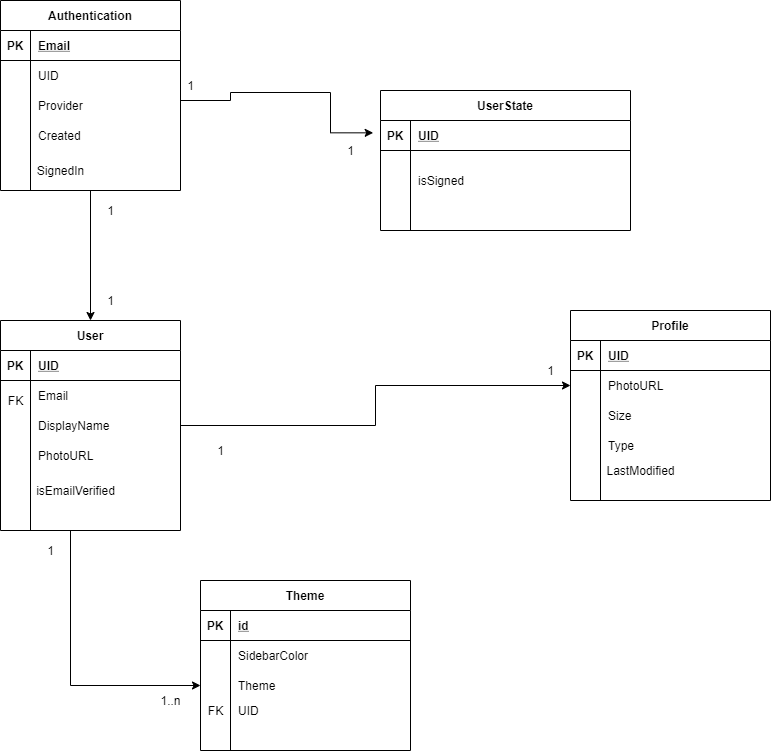

The diagram above was exported from draw.io. Its source (the exported page's mxGraphModel, read from the mxfile embedded in the PNG):
<mxGraphModel dx="2053" dy="927" grid="1" gridSize="10" guides="1" tooltips="1" connect="1" arrows="1" fold="1" page="1" pageScale="1" pageWidth="1100" pageHeight="850" background="#ffffff" math="0" shadow="0">
  <root>
    <mxCell id="0" />
    <mxCell id="1" parent="0" />
    <mxCell id="IGX0e0whQfXe8jLlHyyl-68" style="edgeStyle=orthogonalEdgeStyle;rounded=0;orthogonalLoop=1;jettySize=auto;html=1;entryX=0.09;entryY=0.117;entryDx=0;entryDy=0;entryPerimeter=0;" edge="1" parent="1" source="IGX0e0whQfXe8jLlHyyl-1">
      <mxGeometry relative="1" as="geometry">
        <mxPoint x="412.6999999999998" y="172.33999999999992" as="targetPoint" />
        <Array as="points">
          <mxPoint x="270" y="140" />
          <mxPoint x="270" y="132" />
          <mxPoint x="370" y="132" />
          <mxPoint x="370" y="172" />
        </Array>
      </mxGeometry>
    </mxCell>
    <mxCell id="IGX0e0whQfXe8jLlHyyl-72" style="edgeStyle=orthogonalEdgeStyle;rounded=0;orthogonalLoop=1;jettySize=auto;html=1;entryX=0.5;entryY=0;entryDx=0;entryDy=0;" edge="1" parent="1" source="IGX0e0whQfXe8jLlHyyl-1" target="IGX0e0whQfXe8jLlHyyl-14">
      <mxGeometry relative="1" as="geometry" />
    </mxCell>
    <mxCell id="IGX0e0whQfXe8jLlHyyl-1" value="Authentication" style="shape=table;startSize=30;container=1;collapsible=1;childLayout=tableLayout;fixedRows=1;rowLines=0;fontStyle=1;align=center;resizeLast=1;" vertex="1" parent="1">
      <mxGeometry x="40" y="40" width="180" height="190" as="geometry" />
    </mxCell>
    <mxCell id="IGX0e0whQfXe8jLlHyyl-2" value="" style="shape=partialRectangle;collapsible=0;dropTarget=0;pointerEvents=0;fillColor=none;top=0;left=0;bottom=1;right=0;points=[[0,0.5],[1,0.5]];portConstraint=eastwest;" vertex="1" parent="IGX0e0whQfXe8jLlHyyl-1">
      <mxGeometry y="30" width="180" height="30" as="geometry" />
    </mxCell>
    <mxCell id="IGX0e0whQfXe8jLlHyyl-3" value="PK" style="shape=partialRectangle;connectable=0;fillColor=none;top=0;left=0;bottom=0;right=0;fontStyle=1;overflow=hidden;" vertex="1" parent="IGX0e0whQfXe8jLlHyyl-2">
      <mxGeometry width="30" height="30" as="geometry" />
    </mxCell>
    <mxCell id="IGX0e0whQfXe8jLlHyyl-4" value="Email" style="shape=partialRectangle;connectable=0;fillColor=none;top=0;left=0;bottom=0;right=0;align=left;spacingLeft=6;fontStyle=5;overflow=hidden;" vertex="1" parent="IGX0e0whQfXe8jLlHyyl-2">
      <mxGeometry x="30" width="150" height="30" as="geometry" />
    </mxCell>
    <mxCell id="IGX0e0whQfXe8jLlHyyl-5" value="" style="shape=partialRectangle;collapsible=0;dropTarget=0;pointerEvents=0;fillColor=none;top=0;left=0;bottom=0;right=0;points=[[0,0.5],[1,0.5]];portConstraint=eastwest;" vertex="1" parent="IGX0e0whQfXe8jLlHyyl-1">
      <mxGeometry y="60" width="180" height="30" as="geometry" />
    </mxCell>
    <mxCell id="IGX0e0whQfXe8jLlHyyl-6" value="" style="shape=partialRectangle;connectable=0;fillColor=none;top=0;left=0;bottom=0;right=0;editable=1;overflow=hidden;" vertex="1" parent="IGX0e0whQfXe8jLlHyyl-5">
      <mxGeometry width="30" height="30" as="geometry" />
    </mxCell>
    <mxCell id="IGX0e0whQfXe8jLlHyyl-7" value="UID" style="shape=partialRectangle;connectable=0;fillColor=none;top=0;left=0;bottom=0;right=0;align=left;spacingLeft=6;overflow=hidden;" vertex="1" parent="IGX0e0whQfXe8jLlHyyl-5">
      <mxGeometry x="30" width="150" height="30" as="geometry" />
    </mxCell>
    <mxCell id="IGX0e0whQfXe8jLlHyyl-8" value="" style="shape=partialRectangle;collapsible=0;dropTarget=0;pointerEvents=0;fillColor=none;top=0;left=0;bottom=0;right=0;points=[[0,0.5],[1,0.5]];portConstraint=eastwest;" vertex="1" parent="IGX0e0whQfXe8jLlHyyl-1">
      <mxGeometry y="90" width="180" height="30" as="geometry" />
    </mxCell>
    <mxCell id="IGX0e0whQfXe8jLlHyyl-9" value="" style="shape=partialRectangle;connectable=0;fillColor=none;top=0;left=0;bottom=0;right=0;editable=1;overflow=hidden;" vertex="1" parent="IGX0e0whQfXe8jLlHyyl-8">
      <mxGeometry width="30" height="30" as="geometry" />
    </mxCell>
    <mxCell id="IGX0e0whQfXe8jLlHyyl-10" value="Provider" style="shape=partialRectangle;connectable=0;fillColor=none;top=0;left=0;bottom=0;right=0;align=left;spacingLeft=6;overflow=hidden;" vertex="1" parent="IGX0e0whQfXe8jLlHyyl-8">
      <mxGeometry x="30" width="150" height="30" as="geometry" />
    </mxCell>
    <mxCell id="IGX0e0whQfXe8jLlHyyl-11" value="" style="shape=partialRectangle;collapsible=0;dropTarget=0;pointerEvents=0;fillColor=none;top=0;left=0;bottom=0;right=0;points=[[0,0.5],[1,0.5]];portConstraint=eastwest;" vertex="1" parent="IGX0e0whQfXe8jLlHyyl-1">
      <mxGeometry y="120" width="180" height="30" as="geometry" />
    </mxCell>
    <mxCell id="IGX0e0whQfXe8jLlHyyl-12" value="" style="shape=partialRectangle;connectable=0;fillColor=none;top=0;left=0;bottom=0;right=0;editable=1;overflow=hidden;" vertex="1" parent="IGX0e0whQfXe8jLlHyyl-11">
      <mxGeometry width="30" height="30" as="geometry" />
    </mxCell>
    <mxCell id="IGX0e0whQfXe8jLlHyyl-13" value="Created" style="shape=partialRectangle;connectable=0;fillColor=none;top=0;left=0;bottom=0;right=0;align=left;spacingLeft=6;overflow=hidden;" vertex="1" parent="IGX0e0whQfXe8jLlHyyl-11">
      <mxGeometry x="30" width="150" height="30" as="geometry" />
    </mxCell>
    <mxCell id="IGX0e0whQfXe8jLlHyyl-14" value="User" style="shape=table;startSize=30;container=1;collapsible=1;childLayout=tableLayout;fixedRows=1;rowLines=0;fontStyle=1;align=center;resizeLast=1;" vertex="1" parent="1">
      <mxGeometry x="40" y="360" width="180" height="210" as="geometry" />
    </mxCell>
    <mxCell id="IGX0e0whQfXe8jLlHyyl-15" value="" style="shape=partialRectangle;collapsible=0;dropTarget=0;pointerEvents=0;fillColor=none;top=0;left=0;bottom=1;right=0;points=[[0,0.5],[1,0.5]];portConstraint=eastwest;" vertex="1" parent="IGX0e0whQfXe8jLlHyyl-14">
      <mxGeometry y="30" width="180" height="30" as="geometry" />
    </mxCell>
    <mxCell id="IGX0e0whQfXe8jLlHyyl-16" value="PK" style="shape=partialRectangle;connectable=0;fillColor=none;top=0;left=0;bottom=0;right=0;fontStyle=1;overflow=hidden;" vertex="1" parent="IGX0e0whQfXe8jLlHyyl-15">
      <mxGeometry width="30" height="30" as="geometry" />
    </mxCell>
    <mxCell id="IGX0e0whQfXe8jLlHyyl-17" value="UID" style="shape=partialRectangle;connectable=0;fillColor=none;top=0;left=0;bottom=0;right=0;align=left;spacingLeft=6;fontStyle=5;overflow=hidden;" vertex="1" parent="IGX0e0whQfXe8jLlHyyl-15">
      <mxGeometry x="30" width="150" height="30" as="geometry" />
    </mxCell>
    <mxCell id="IGX0e0whQfXe8jLlHyyl-18" value="" style="shape=partialRectangle;collapsible=0;dropTarget=0;pointerEvents=0;fillColor=none;top=0;left=0;bottom=0;right=0;points=[[0,0.5],[1,0.5]];portConstraint=eastwest;" vertex="1" parent="IGX0e0whQfXe8jLlHyyl-14">
      <mxGeometry y="60" width="180" height="30" as="geometry" />
    </mxCell>
    <mxCell id="IGX0e0whQfXe8jLlHyyl-19" value="" style="shape=partialRectangle;connectable=0;fillColor=none;top=0;left=0;bottom=0;right=0;editable=1;overflow=hidden;" vertex="1" parent="IGX0e0whQfXe8jLlHyyl-18">
      <mxGeometry width="30" height="30" as="geometry" />
    </mxCell>
    <mxCell id="IGX0e0whQfXe8jLlHyyl-20" value="Email" style="shape=partialRectangle;connectable=0;fillColor=none;top=0;left=0;bottom=0;right=0;align=left;spacingLeft=6;overflow=hidden;" vertex="1" parent="IGX0e0whQfXe8jLlHyyl-18">
      <mxGeometry x="30" width="150" height="30" as="geometry" />
    </mxCell>
    <mxCell id="IGX0e0whQfXe8jLlHyyl-21" value="" style="shape=partialRectangle;collapsible=0;dropTarget=0;pointerEvents=0;fillColor=none;top=0;left=0;bottom=0;right=0;points=[[0,0.5],[1,0.5]];portConstraint=eastwest;" vertex="1" parent="IGX0e0whQfXe8jLlHyyl-14">
      <mxGeometry y="90" width="180" height="30" as="geometry" />
    </mxCell>
    <mxCell id="IGX0e0whQfXe8jLlHyyl-22" value="" style="shape=partialRectangle;connectable=0;fillColor=none;top=0;left=0;bottom=0;right=0;editable=1;overflow=hidden;" vertex="1" parent="IGX0e0whQfXe8jLlHyyl-21">
      <mxGeometry width="30" height="30" as="geometry" />
    </mxCell>
    <mxCell id="IGX0e0whQfXe8jLlHyyl-23" value="DisplayName" style="shape=partialRectangle;connectable=0;fillColor=none;top=0;left=0;bottom=0;right=0;align=left;spacingLeft=6;overflow=hidden;" vertex="1" parent="IGX0e0whQfXe8jLlHyyl-21">
      <mxGeometry x="30" width="150" height="30" as="geometry" />
    </mxCell>
    <mxCell id="IGX0e0whQfXe8jLlHyyl-24" value="" style="shape=partialRectangle;collapsible=0;dropTarget=0;pointerEvents=0;fillColor=none;top=0;left=0;bottom=0;right=0;points=[[0,0.5],[1,0.5]];portConstraint=eastwest;" vertex="1" parent="IGX0e0whQfXe8jLlHyyl-14">
      <mxGeometry y="120" width="180" height="30" as="geometry" />
    </mxCell>
    <mxCell id="IGX0e0whQfXe8jLlHyyl-25" value="" style="shape=partialRectangle;connectable=0;fillColor=none;top=0;left=0;bottom=0;right=0;editable=1;overflow=hidden;" vertex="1" parent="IGX0e0whQfXe8jLlHyyl-24">
      <mxGeometry width="30" height="30" as="geometry" />
    </mxCell>
    <mxCell id="IGX0e0whQfXe8jLlHyyl-26" value="PhotoURL" style="shape=partialRectangle;connectable=0;fillColor=none;top=0;left=0;bottom=0;right=0;align=left;spacingLeft=6;overflow=hidden;" vertex="1" parent="IGX0e0whQfXe8jLlHyyl-24">
      <mxGeometry x="30" width="150" height="30" as="geometry" />
    </mxCell>
    <mxCell id="IGX0e0whQfXe8jLlHyyl-27" value="UserState" style="shape=table;startSize=30;container=1;collapsible=1;childLayout=tableLayout;fixedRows=1;rowLines=0;fontStyle=1;align=center;resizeLast=1;" vertex="1" parent="1">
      <mxGeometry x="420" y="130" width="250" height="140" as="geometry" />
    </mxCell>
    <mxCell id="IGX0e0whQfXe8jLlHyyl-28" value="" style="shape=partialRectangle;collapsible=0;dropTarget=0;pointerEvents=0;fillColor=none;top=0;left=0;bottom=1;right=0;points=[[0,0.5],[1,0.5]];portConstraint=eastwest;" vertex="1" parent="IGX0e0whQfXe8jLlHyyl-27">
      <mxGeometry y="30" width="250" height="30" as="geometry" />
    </mxCell>
    <mxCell id="IGX0e0whQfXe8jLlHyyl-29" value="PK" style="shape=partialRectangle;connectable=0;fillColor=none;top=0;left=0;bottom=0;right=0;fontStyle=1;overflow=hidden;" vertex="1" parent="IGX0e0whQfXe8jLlHyyl-28">
      <mxGeometry width="30" height="30" as="geometry" />
    </mxCell>
    <mxCell id="IGX0e0whQfXe8jLlHyyl-30" value="UID" style="shape=partialRectangle;connectable=0;fillColor=none;top=0;left=0;bottom=0;right=0;align=left;spacingLeft=6;fontStyle=5;overflow=hidden;" vertex="1" parent="IGX0e0whQfXe8jLlHyyl-28">
      <mxGeometry x="30" width="220" height="30" as="geometry" />
    </mxCell>
    <mxCell id="IGX0e0whQfXe8jLlHyyl-31" value="" style="shape=partialRectangle;collapsible=0;dropTarget=0;pointerEvents=0;fillColor=none;top=0;left=0;bottom=0;right=0;points=[[0,0.5],[1,0.5]];portConstraint=eastwest;" vertex="1" parent="IGX0e0whQfXe8jLlHyyl-27">
      <mxGeometry y="60" width="250" height="60" as="geometry" />
    </mxCell>
    <mxCell id="IGX0e0whQfXe8jLlHyyl-32" value="" style="shape=partialRectangle;connectable=0;fillColor=none;top=0;left=0;bottom=0;right=0;editable=1;overflow=hidden;" vertex="1" parent="IGX0e0whQfXe8jLlHyyl-31">
      <mxGeometry width="30" height="60" as="geometry" />
    </mxCell>
    <mxCell id="IGX0e0whQfXe8jLlHyyl-33" value="isSigned" style="shape=partialRectangle;connectable=0;fillColor=none;top=0;left=0;bottom=0;right=0;align=left;spacingLeft=6;overflow=hidden;" vertex="1" parent="IGX0e0whQfXe8jLlHyyl-31">
      <mxGeometry x="30" width="220" height="60" as="geometry" />
    </mxCell>
    <mxCell id="IGX0e0whQfXe8jLlHyyl-34" value="" style="shape=partialRectangle;collapsible=0;dropTarget=0;pointerEvents=0;fillColor=none;top=0;left=0;bottom=0;right=0;points=[[0,0.5],[1,0.5]];portConstraint=eastwest;" vertex="1" parent="IGX0e0whQfXe8jLlHyyl-27">
      <mxGeometry y="120" width="250" height="20" as="geometry" />
    </mxCell>
    <mxCell id="IGX0e0whQfXe8jLlHyyl-35" value="" style="shape=partialRectangle;connectable=0;fillColor=none;top=0;left=0;bottom=0;right=0;editable=1;overflow=hidden;" vertex="1" parent="IGX0e0whQfXe8jLlHyyl-34">
      <mxGeometry width="30" height="20" as="geometry" />
    </mxCell>
    <mxCell id="IGX0e0whQfXe8jLlHyyl-36" value="" style="shape=partialRectangle;connectable=0;fillColor=none;top=0;left=0;bottom=0;right=0;align=left;spacingLeft=6;overflow=hidden;" vertex="1" parent="IGX0e0whQfXe8jLlHyyl-34">
      <mxGeometry x="30" width="220" height="20" as="geometry" />
    </mxCell>
    <mxCell id="IGX0e0whQfXe8jLlHyyl-40" value="Profile" style="shape=table;startSize=30;container=1;collapsible=1;childLayout=tableLayout;fixedRows=1;rowLines=0;fontStyle=1;align=center;resizeLast=1;" vertex="1" parent="1">
      <mxGeometry x="610" y="350" width="200" height="190" as="geometry" />
    </mxCell>
    <mxCell id="IGX0e0whQfXe8jLlHyyl-41" value="" style="shape=partialRectangle;collapsible=0;dropTarget=0;pointerEvents=0;fillColor=none;top=0;left=0;bottom=1;right=0;points=[[0,0.5],[1,0.5]];portConstraint=eastwest;" vertex="1" parent="IGX0e0whQfXe8jLlHyyl-40">
      <mxGeometry y="30" width="200" height="30" as="geometry" />
    </mxCell>
    <mxCell id="IGX0e0whQfXe8jLlHyyl-42" value="PK" style="shape=partialRectangle;connectable=0;fillColor=none;top=0;left=0;bottom=0;right=0;fontStyle=1;overflow=hidden;" vertex="1" parent="IGX0e0whQfXe8jLlHyyl-41">
      <mxGeometry width="30" height="30" as="geometry" />
    </mxCell>
    <mxCell id="IGX0e0whQfXe8jLlHyyl-43" value="UID" style="shape=partialRectangle;connectable=0;fillColor=none;top=0;left=0;bottom=0;right=0;align=left;spacingLeft=6;fontStyle=5;overflow=hidden;" vertex="1" parent="IGX0e0whQfXe8jLlHyyl-41">
      <mxGeometry x="30" width="170" height="30" as="geometry" />
    </mxCell>
    <mxCell id="IGX0e0whQfXe8jLlHyyl-44" value="" style="shape=partialRectangle;collapsible=0;dropTarget=0;pointerEvents=0;fillColor=none;top=0;left=0;bottom=0;right=0;points=[[0,0.5],[1,0.5]];portConstraint=eastwest;" vertex="1" parent="IGX0e0whQfXe8jLlHyyl-40">
      <mxGeometry y="60" width="200" height="30" as="geometry" />
    </mxCell>
    <mxCell id="IGX0e0whQfXe8jLlHyyl-45" value="" style="shape=partialRectangle;connectable=0;fillColor=none;top=0;left=0;bottom=0;right=0;editable=1;overflow=hidden;" vertex="1" parent="IGX0e0whQfXe8jLlHyyl-44">
      <mxGeometry width="30" height="30" as="geometry" />
    </mxCell>
    <mxCell id="IGX0e0whQfXe8jLlHyyl-46" value="PhotoURL" style="shape=partialRectangle;connectable=0;fillColor=none;top=0;left=0;bottom=0;right=0;align=left;spacingLeft=6;overflow=hidden;" vertex="1" parent="IGX0e0whQfXe8jLlHyyl-44">
      <mxGeometry x="30" width="170" height="30" as="geometry" />
    </mxCell>
    <mxCell id="IGX0e0whQfXe8jLlHyyl-47" value="" style="shape=partialRectangle;collapsible=0;dropTarget=0;pointerEvents=0;fillColor=none;top=0;left=0;bottom=0;right=0;points=[[0,0.5],[1,0.5]];portConstraint=eastwest;" vertex="1" parent="IGX0e0whQfXe8jLlHyyl-40">
      <mxGeometry y="90" width="200" height="30" as="geometry" />
    </mxCell>
    <mxCell id="IGX0e0whQfXe8jLlHyyl-48" value="" style="shape=partialRectangle;connectable=0;fillColor=none;top=0;left=0;bottom=0;right=0;editable=1;overflow=hidden;" vertex="1" parent="IGX0e0whQfXe8jLlHyyl-47">
      <mxGeometry width="30" height="30" as="geometry" />
    </mxCell>
    <mxCell id="IGX0e0whQfXe8jLlHyyl-49" value="Size" style="shape=partialRectangle;connectable=0;fillColor=none;top=0;left=0;bottom=0;right=0;align=left;spacingLeft=6;overflow=hidden;" vertex="1" parent="IGX0e0whQfXe8jLlHyyl-47">
      <mxGeometry x="30" width="170" height="30" as="geometry" />
    </mxCell>
    <mxCell id="IGX0e0whQfXe8jLlHyyl-50" value="" style="shape=partialRectangle;collapsible=0;dropTarget=0;pointerEvents=0;fillColor=none;top=0;left=0;bottom=0;right=0;points=[[0,0.5],[1,0.5]];portConstraint=eastwest;" vertex="1" parent="IGX0e0whQfXe8jLlHyyl-40">
      <mxGeometry y="120" width="200" height="30" as="geometry" />
    </mxCell>
    <mxCell id="IGX0e0whQfXe8jLlHyyl-51" value="" style="shape=partialRectangle;connectable=0;fillColor=none;top=0;left=0;bottom=0;right=0;editable=1;overflow=hidden;" vertex="1" parent="IGX0e0whQfXe8jLlHyyl-50">
      <mxGeometry width="30" height="30" as="geometry" />
    </mxCell>
    <mxCell id="IGX0e0whQfXe8jLlHyyl-52" value="Type" style="shape=partialRectangle;connectable=0;fillColor=none;top=0;left=0;bottom=0;right=0;align=left;spacingLeft=6;overflow=hidden;" vertex="1" parent="IGX0e0whQfXe8jLlHyyl-50">
      <mxGeometry x="30" width="170" height="30" as="geometry" />
    </mxCell>
    <mxCell id="IGX0e0whQfXe8jLlHyyl-53" value="Theme" style="shape=table;startSize=30;container=1;collapsible=1;childLayout=tableLayout;fixedRows=1;rowLines=0;fontStyle=1;align=center;resizeLast=1;" vertex="1" parent="1">
      <mxGeometry x="240" y="620" width="210" height="170" as="geometry" />
    </mxCell>
    <mxCell id="IGX0e0whQfXe8jLlHyyl-54" value="" style="shape=partialRectangle;collapsible=0;dropTarget=0;pointerEvents=0;fillColor=none;top=0;left=0;bottom=1;right=0;points=[[0,0.5],[1,0.5]];portConstraint=eastwest;" vertex="1" parent="IGX0e0whQfXe8jLlHyyl-53">
      <mxGeometry y="30" width="210" height="30" as="geometry" />
    </mxCell>
    <mxCell id="IGX0e0whQfXe8jLlHyyl-55" value="PK" style="shape=partialRectangle;connectable=0;fillColor=none;top=0;left=0;bottom=0;right=0;fontStyle=1;overflow=hidden;" vertex="1" parent="IGX0e0whQfXe8jLlHyyl-54">
      <mxGeometry width="30" height="30" as="geometry" />
    </mxCell>
    <mxCell id="IGX0e0whQfXe8jLlHyyl-56" value="id" style="shape=partialRectangle;connectable=0;fillColor=none;top=0;left=0;bottom=0;right=0;align=left;spacingLeft=6;fontStyle=5;overflow=hidden;" vertex="1" parent="IGX0e0whQfXe8jLlHyyl-54">
      <mxGeometry x="30" width="180" height="30" as="geometry" />
    </mxCell>
    <mxCell id="IGX0e0whQfXe8jLlHyyl-57" value="" style="shape=partialRectangle;collapsible=0;dropTarget=0;pointerEvents=0;fillColor=none;top=0;left=0;bottom=0;right=0;points=[[0,0.5],[1,0.5]];portConstraint=eastwest;" vertex="1" parent="IGX0e0whQfXe8jLlHyyl-53">
      <mxGeometry y="60" width="210" height="30" as="geometry" />
    </mxCell>
    <mxCell id="IGX0e0whQfXe8jLlHyyl-58" value="" style="shape=partialRectangle;connectable=0;fillColor=none;top=0;left=0;bottom=0;right=0;editable=1;overflow=hidden;" vertex="1" parent="IGX0e0whQfXe8jLlHyyl-57">
      <mxGeometry width="30" height="30" as="geometry" />
    </mxCell>
    <mxCell id="IGX0e0whQfXe8jLlHyyl-59" value="SidebarColor" style="shape=partialRectangle;connectable=0;fillColor=none;top=0;left=0;bottom=0;right=0;align=left;spacingLeft=6;overflow=hidden;" vertex="1" parent="IGX0e0whQfXe8jLlHyyl-57">
      <mxGeometry x="30" width="180" height="30" as="geometry" />
    </mxCell>
    <mxCell id="IGX0e0whQfXe8jLlHyyl-60" value="" style="shape=partialRectangle;collapsible=0;dropTarget=0;pointerEvents=0;fillColor=none;top=0;left=0;bottom=0;right=0;points=[[0,0.5],[1,0.5]];portConstraint=eastwest;" vertex="1" parent="IGX0e0whQfXe8jLlHyyl-53">
      <mxGeometry y="90" width="210" height="30" as="geometry" />
    </mxCell>
    <mxCell id="IGX0e0whQfXe8jLlHyyl-61" value="" style="shape=partialRectangle;connectable=0;fillColor=none;top=0;left=0;bottom=0;right=0;editable=1;overflow=hidden;" vertex="1" parent="IGX0e0whQfXe8jLlHyyl-60">
      <mxGeometry width="30" height="30" as="geometry" />
    </mxCell>
    <mxCell id="IGX0e0whQfXe8jLlHyyl-62" value="Theme" style="shape=partialRectangle;connectable=0;fillColor=none;top=0;left=0;bottom=0;right=0;align=left;spacingLeft=6;overflow=hidden;" vertex="1" parent="IGX0e0whQfXe8jLlHyyl-60">
      <mxGeometry x="30" width="180" height="30" as="geometry" />
    </mxCell>
    <mxCell id="IGX0e0whQfXe8jLlHyyl-63" value="" style="shape=partialRectangle;collapsible=0;dropTarget=0;pointerEvents=0;fillColor=none;top=0;left=0;bottom=0;right=0;points=[[0,0.5],[1,0.5]];portConstraint=eastwest;" vertex="1" parent="IGX0e0whQfXe8jLlHyyl-53">
      <mxGeometry y="120" width="210" height="20" as="geometry" />
    </mxCell>
    <mxCell id="IGX0e0whQfXe8jLlHyyl-64" value="" style="shape=partialRectangle;connectable=0;fillColor=none;top=0;left=0;bottom=0;right=0;editable=1;overflow=hidden;" vertex="1" parent="IGX0e0whQfXe8jLlHyyl-63">
      <mxGeometry width="30" height="20" as="geometry" />
    </mxCell>
    <mxCell id="IGX0e0whQfXe8jLlHyyl-65" value="UID" style="shape=partialRectangle;connectable=0;fillColor=none;top=0;left=0;bottom=0;right=0;align=left;spacingLeft=6;overflow=hidden;" vertex="1" parent="IGX0e0whQfXe8jLlHyyl-63">
      <mxGeometry x="30" width="180" height="20" as="geometry" />
    </mxCell>
    <mxCell id="IGX0e0whQfXe8jLlHyyl-66" value="SignedIn" style="text;html=1;align=center;verticalAlign=middle;resizable=0;points=[];autosize=1;" vertex="1" parent="1">
      <mxGeometry x="70" y="200" width="60" height="20" as="geometry" />
    </mxCell>
    <mxCell id="IGX0e0whQfXe8jLlHyyl-71" value="isEmailVerified" style="text;html=1;align=center;verticalAlign=middle;resizable=0;points=[];autosize=1;" vertex="1" parent="1">
      <mxGeometry x="70" y="520" width="90" height="20" as="geometry" />
    </mxCell>
    <mxCell id="IGX0e0whQfXe8jLlHyyl-74" value="LastModified" style="text;html=1;align=center;verticalAlign=middle;resizable=0;points=[];autosize=1;" vertex="1" parent="1">
      <mxGeometry x="640" y="500" width="80" height="20" as="geometry" />
    </mxCell>
    <mxCell id="IGX0e0whQfXe8jLlHyyl-79" value="1" style="text;html=1;align=center;verticalAlign=middle;resizable=0;points=[];autosize=1;" vertex="1" parent="1">
      <mxGeometry x="220" y="115" width="20" height="20" as="geometry" />
    </mxCell>
    <mxCell id="IGX0e0whQfXe8jLlHyyl-80" value="1" style="text;html=1;align=center;verticalAlign=middle;resizable=0;points=[];autosize=1;" vertex="1" parent="1">
      <mxGeometry x="380" y="180" width="20" height="20" as="geometry" />
    </mxCell>
    <mxCell id="IGX0e0whQfXe8jLlHyyl-81" value="FK" style="text;html=1;align=center;verticalAlign=middle;resizable=0;points=[];autosize=1;" vertex="1" parent="1">
      <mxGeometry x="40" y="430" width="30" height="20" as="geometry" />
    </mxCell>
    <mxCell id="IGX0e0whQfXe8jLlHyyl-82" value="FK" style="text;html=1;align=center;verticalAlign=middle;resizable=0;points=[];autosize=1;" vertex="1" parent="1">
      <mxGeometry x="240" y="740" width="30" height="20" as="geometry" />
    </mxCell>
    <mxCell id="IGX0e0whQfXe8jLlHyyl-84" style="edgeStyle=orthogonalEdgeStyle;rounded=0;orthogonalLoop=1;jettySize=auto;html=1;" edge="1" parent="1" target="IGX0e0whQfXe8jLlHyyl-60">
      <mxGeometry relative="1" as="geometry">
        <mxPoint x="110" y="570" as="sourcePoint" />
      </mxGeometry>
    </mxCell>
    <mxCell id="IGX0e0whQfXe8jLlHyyl-85" value="1" style="text;html=1;align=center;verticalAlign=middle;resizable=0;points=[];autosize=1;" vertex="1" parent="1">
      <mxGeometry x="80" y="580" width="20" height="20" as="geometry" />
    </mxCell>
    <mxCell id="IGX0e0whQfXe8jLlHyyl-86" value="1..n" style="text;html=1;align=center;verticalAlign=middle;resizable=0;points=[];autosize=1;" vertex="1" parent="1">
      <mxGeometry x="190" y="730" width="40" height="20" as="geometry" />
    </mxCell>
    <mxCell id="IGX0e0whQfXe8jLlHyyl-87" value="1" style="text;html=1;align=center;verticalAlign=middle;resizable=0;points=[];autosize=1;" vertex="1" parent="1">
      <mxGeometry x="250" y="480" width="20" height="20" as="geometry" />
    </mxCell>
    <mxCell id="IGX0e0whQfXe8jLlHyyl-89" value="1" style="text;html=1;align=center;verticalAlign=middle;resizable=0;points=[];autosize=1;" vertex="1" parent="1">
      <mxGeometry x="140" y="240" width="20" height="20" as="geometry" />
    </mxCell>
    <mxCell id="IGX0e0whQfXe8jLlHyyl-91" value="1" style="text;html=1;align=center;verticalAlign=middle;resizable=0;points=[];autosize=1;" vertex="1" parent="1">
      <mxGeometry x="140" y="330" width="20" height="20" as="geometry" />
    </mxCell>
    <mxCell id="IGX0e0whQfXe8jLlHyyl-92" style="edgeStyle=orthogonalEdgeStyle;rounded=0;orthogonalLoop=1;jettySize=auto;html=1;entryX=0;entryY=0.5;entryDx=0;entryDy=0;" edge="1" parent="1" source="IGX0e0whQfXe8jLlHyyl-21" target="IGX0e0whQfXe8jLlHyyl-44">
      <mxGeometry relative="1" as="geometry">
        <mxPoint x="220" y="465.0000000000002" as="sourcePoint" />
        <mxPoint x="560" y="445" as="targetPoint" />
        <Array as="points" />
      </mxGeometry>
    </mxCell>
    <mxCell id="IGX0e0whQfXe8jLlHyyl-93" value="1" style="text;html=1;align=center;verticalAlign=middle;resizable=0;points=[];autosize=1;" vertex="1" parent="1">
      <mxGeometry x="580" y="400" width="20" height="20" as="geometry" />
    </mxCell>
  </root>
</mxGraphModel>